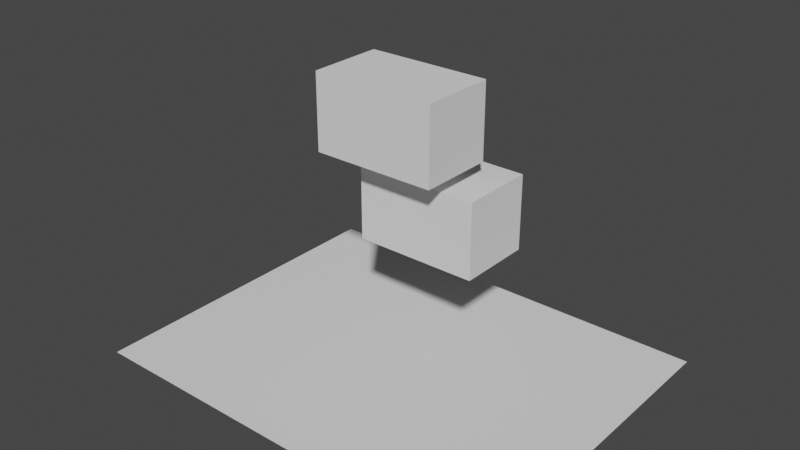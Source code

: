 # Source: Colision.blend  (saved by Blender 3.6.11; exported with 4.5.12 LTS)
import bpy
from mathutils import Matrix  # noqa: F401  (used for matrix-valued properties, if any)

bpy.ops.wm.read_factory_settings(use_empty=True)
scene = bpy.context.scene
scene.name = 'Scene'

# ---- collections
col_collection = bpy.data.collections.new('Collection'); scene.collection.children.link(col_collection)

# ---- world
world_world = bpy.data.worlds.new('World'); scene.world = world_world
world_world.use_nodes = True; world_world.node_tree.nodes.clear()
_N = world_world.node_tree.nodes; _L = world_world.node_tree.links
n0 = _N.new('ShaderNodeOutputWorld'); n0.name = 'World Output'; n0.location = (300, 300)
n1 = _N.new('ShaderNodeBackground'); n1.name = 'Background'; n1.location = (10, 300)
n1.inputs[0].default_value = (0.05088, 0.05088, 0.05088, 1.0)
_L.new(n1.outputs[0], n0.inputs[0])
n0.is_active_output = True
world_world.color = (0.05088, 0.05088, 0.05088)
world_world.use_sun_shadow = False
world_world.sun_shadow_jitter_overblur = 0.0

# ---- meshes
me_cubo_004 = bpy.data.meshes.new('Cubo.004')
me_cubo_004.from_pydata([(-2.0, -2.0, -2.0), (-2.0, -2.0, 2.0), (-2.0, 2.0, -2.0), (-2.0, 2.0, 2.0), (2.0, -2.0, -2.0), (2.0, -2.0, 2.0), (2.0, 2.0, -2.0), (2.0, 2.0, 2.0)], [], [(0, 1, 3, 2), (2, 3, 7, 6), (6, 7, 5, 4), (4, 5, 1, 0), (2, 6, 4, 0), (7, 3, 1, 5)])
_uv = me_cubo_004.uv_layers.new(name='MapaUV')
_uv.uv.foreach_set('vector', [0.375, 0.0, 0.625, 0.0, 0.625, 0.25, 0.375, 0.25, 0.375, 0.25, 0.625, 0.25, 0.625, 0.5, 0.375, 0.5, 0.375, 0.5, 0.625, 0.5, 0.625, 0.75, 0.375, 0.75, 0.375, 0.75, 0.625, 0.75, 0.625, 1.0, 0.375, 1.0, 0.125, 0.5, 0.375, 0.5, 0.375, 0.75, 0.125, 0.75, 0.625, 0.5, 0.875, 0.5, 0.875, 0.75, 0.625, 0.75])
me_cubo_004.update()
me_plano = bpy.data.meshes.new('Plano')
me_plano.from_pydata([(-1.0, -1.0, 0.0), (1.0, -1.0, 0.0), (-1.0, 1.0, 0.0), (1.0, 1.0, 0.0)], [], [(0, 1, 3, 2)])
_uv = me_plano.uv_layers.new(name='MapaUV')
_uv.uv.foreach_set('vector', [0.0, 0.0, 1.0, 0.0, 1.0, 1.0, 0.0, 1.0])
me_plano.update()
me_cubo_005 = bpy.data.meshes.new('Cubo.005')
me_cubo_005.from_pydata([(-2.0, -2.0, -2.0), (-2.0, -2.0, 2.0), (-2.0, 2.0, -2.0), (-2.0, 2.0, 2.0), (2.0, -2.0, -2.0), (2.0, -2.0, 2.0), (2.0, 2.0, -2.0), (2.0, 2.0, 2.0)], [], [(0, 1, 3, 2), (2, 3, 7, 6), (6, 7, 5, 4), (4, 5, 1, 0), (2, 6, 4, 0), (7, 3, 1, 5)])
_uv = me_cubo_005.uv_layers.new(name='MapaUV')
_uv.uv.foreach_set('vector', [0.375, 0.0, 0.625, 0.0, 0.625, 0.25, 0.375, 0.25, 0.375, 0.25, 0.625, 0.25, 0.625, 0.5, 0.375, 0.5, 0.375, 0.5, 0.625, 0.5, 0.625, 0.75, 0.375, 0.75, 0.375, 0.75, 0.625, 0.75, 0.625, 1.0, 0.375, 1.0, 0.125, 0.5, 0.375, 0.5, 0.375, 0.75, 0.125, 0.75, 0.625, 0.5, 0.875, 0.5, 0.875, 0.75, 0.625, 0.75])
me_cubo_005.update()

# ---- objects
ob_cubo = bpy.data.objects.new('Cubo', me_cubo_004)
ob_plano = bpy.data.objects.new('Plano', me_plano)
ob_cubo_001 = bpy.data.objects.new('Cubo.001', me_cubo_005)

# ---- transforms, parenting, visibility, modifiers, constraints
ob_cubo.location = (0.04805, -0.9846, 12.06)
ob_cubo.scale = (1.648, 1.0, 1.0)
ob_plano.location = (0.04805, -0.9846, -1.051)
ob_plano.scale = (11.44, 8.961, 1.0)
ob_cubo_001.location = (1.088, 0.8144, 7.103)
ob_cubo_001.scale = (1.648, 1.0, 1.0)

# ---- collection membership
col_collection.objects.link(ob_cubo)
col_collection.objects.link(ob_plano)
col_collection.objects.link(ob_cubo_001)

# ---- scene / render settings (as saved in the file)
scene.frame_start = 1; scene.frame_end = 250; scene.frame_set(0)
scene.render.engine = 'BLENDER_EEVEE_NEXT'
scene.cycles.sampling_pattern = 'TABULATED_SOBOL'
scene.view_settings.view_transform = 'Filmic'
bpy.context.view_layer.update()

# ---- added for rendering (the .blend has no active camera and no usable light): camera, sun
cam_auto = bpy.data.cameras.new('AutoCamera')
cam_auto.lens = 50.0
cam_auto.sensor_width = 36.0
cam_auto.clip_end = 1000.0
ob_auto_camera = bpy.data.objects.new('AutoCamera', cam_auto)
scene.collection.objects.link(ob_auto_camera)
ob_auto_camera.location = (30.3571, -37.3554, 30.7513)
ob_auto_camera.rotation_euler = (1.09748, -7.21219e-08, 0.694738)
scene.camera = ob_auto_camera
light_auto_sun = bpy.data.lights.new('AutoSun', 'SUN')
light_auto_sun.energy = 3.0
light_auto_sun.angle = 0.0523599
ob_auto_sun = bpy.data.objects.new('AutoSun', light_auto_sun)
scene.collection.objects.link(ob_auto_sun)
ob_auto_sun.rotation_euler = (0.872665, 0.174533, 0.523599)
bpy.context.view_layer.update()
